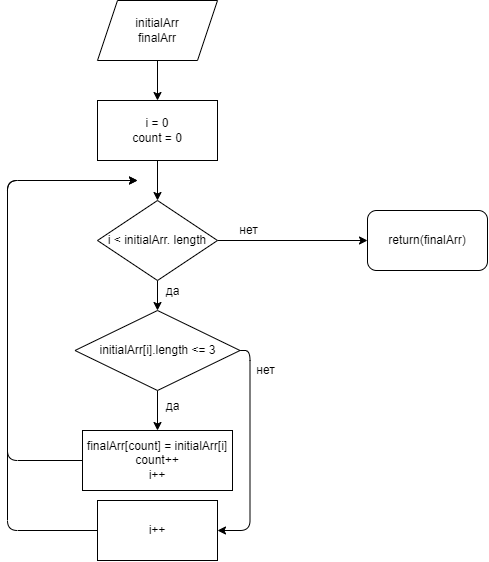

The diagram above was exported from draw.io. Its source (the exported page's mxGraphModel, read from the mxfile embedded in the PNG):
<mxGraphModel dx="673" dy="668" grid="1" gridSize="10" guides="1" tooltips="1" connect="1" arrows="1" fold="1" page="1" pageScale="1" pageWidth="850" pageHeight="1100" math="0" shadow="0">
  <root>
    <mxCell id="0" />
    <mxCell id="1" parent="0" />
    <mxCell id="2" style="edgeStyle=orthogonalEdgeStyle;html=1;entryX=0.5;entryY=0;entryDx=0;entryDy=0;" edge="1" parent="1" source="3" target="5">
      <mxGeometry relative="1" as="geometry" />
    </mxCell>
    <mxCell id="3" value="initialArr&lt;br&gt;finalArr" style="shape=parallelogram;perimeter=parallelogramPerimeter;whiteSpace=wrap;html=1;fixedSize=1;" vertex="1" parent="1">
      <mxGeometry x="340" y="130" width="120" height="60" as="geometry" />
    </mxCell>
    <mxCell id="4" style="edgeStyle=orthogonalEdgeStyle;html=1;entryX=0.5;entryY=0;entryDx=0;entryDy=0;" edge="1" parent="1" source="5" target="8">
      <mxGeometry relative="1" as="geometry" />
    </mxCell>
    <mxCell id="5" value="i = 0&lt;br&gt;count = 0" style="rounded=0;whiteSpace=wrap;html=1;" vertex="1" parent="1">
      <mxGeometry x="340" y="230" width="120" height="60" as="geometry" />
    </mxCell>
    <mxCell id="6" style="edgeStyle=orthogonalEdgeStyle;html=1;entryX=0.5;entryY=0;entryDx=0;entryDy=0;" edge="1" parent="1" source="8" target="11">
      <mxGeometry relative="1" as="geometry" />
    </mxCell>
    <mxCell id="7" style="edgeStyle=orthogonalEdgeStyle;html=1;entryX=0;entryY=0.5;entryDx=0;entryDy=0;" edge="1" parent="1" source="8" target="16">
      <mxGeometry relative="1" as="geometry" />
    </mxCell>
    <mxCell id="8" value="i &amp;lt; initialArr. length" style="rhombus;whiteSpace=wrap;html=1;" vertex="1" parent="1">
      <mxGeometry x="340" y="330" width="120" height="80" as="geometry" />
    </mxCell>
    <mxCell id="9" style="edgeStyle=none;html=1;entryX=0.5;entryY=0;entryDx=0;entryDy=0;" edge="1" parent="1" source="11" target="13">
      <mxGeometry relative="1" as="geometry" />
    </mxCell>
    <mxCell id="10" style="edgeStyle=orthogonalEdgeStyle;html=1;exitX=1;exitY=0.5;exitDx=0;exitDy=0;entryX=1;entryY=0.5;entryDx=0;entryDy=0;" edge="1" parent="1" source="11" target="15">
      <mxGeometry relative="1" as="geometry" />
    </mxCell>
    <mxCell id="11" value="initialArr[i].length &amp;lt;= 3" style="rhombus;whiteSpace=wrap;html=1;" vertex="1" parent="1">
      <mxGeometry x="317.5" y="440" width="165" height="80" as="geometry" />
    </mxCell>
    <mxCell id="12" style="edgeStyle=orthogonalEdgeStyle;html=1;" edge="1" parent="1" source="13">
      <mxGeometry relative="1" as="geometry">
        <mxPoint x="380" y="310" as="targetPoint" />
        <Array as="points">
          <mxPoint x="250" y="590" />
          <mxPoint x="250" y="310" />
          <mxPoint x="290" y="310" />
        </Array>
      </mxGeometry>
    </mxCell>
    <mxCell id="13" value="finalArr[count] = initialArr[i]&lt;br&gt;count++&lt;br&gt;i++" style="rounded=0;whiteSpace=wrap;html=1;" vertex="1" parent="1">
      <mxGeometry x="325" y="560" width="150" height="60" as="geometry" />
    </mxCell>
    <mxCell id="14" style="edgeStyle=orthogonalEdgeStyle;html=1;" edge="1" parent="1" source="15">
      <mxGeometry relative="1" as="geometry">
        <mxPoint x="380" y="310" as="targetPoint" />
        <Array as="points">
          <mxPoint x="250" y="660" />
          <mxPoint x="250" y="310" />
        </Array>
      </mxGeometry>
    </mxCell>
    <mxCell id="15" value="i++" style="rounded=0;whiteSpace=wrap;html=1;" vertex="1" parent="1">
      <mxGeometry x="340" y="630" width="120" height="60" as="geometry" />
    </mxCell>
    <mxCell id="16" value="return(finalArr)" style="rounded=1;whiteSpace=wrap;html=1;" vertex="1" parent="1">
      <mxGeometry x="610" y="340" width="120" height="60" as="geometry" />
    </mxCell>
    <mxCell id="17" value="да" style="text;html=1;align=center;verticalAlign=middle;resizable=0;points=[];autosize=1;strokeColor=none;fillColor=none;" vertex="1" parent="1">
      <mxGeometry x="400" y="411" width="30" height="20" as="geometry" />
    </mxCell>
    <mxCell id="18" value="да" style="text;html=1;align=center;verticalAlign=middle;resizable=0;points=[];autosize=1;strokeColor=none;fillColor=none;" vertex="1" parent="1">
      <mxGeometry x="400" y="526" width="30" height="20" as="geometry" />
    </mxCell>
    <mxCell id="19" value="нет" style="text;html=1;align=center;verticalAlign=middle;resizable=0;points=[];autosize=1;strokeColor=none;fillColor=none;" vertex="1" parent="1">
      <mxGeometry x="476" y="350" width="30" height="20" as="geometry" />
    </mxCell>
    <mxCell id="20" value="нет" style="text;html=1;align=center;verticalAlign=middle;resizable=0;points=[];autosize=1;strokeColor=none;fillColor=none;" vertex="1" parent="1">
      <mxGeometry x="493" y="490" width="30" height="20" as="geometry" />
    </mxCell>
  </root>
</mxGraphModel>